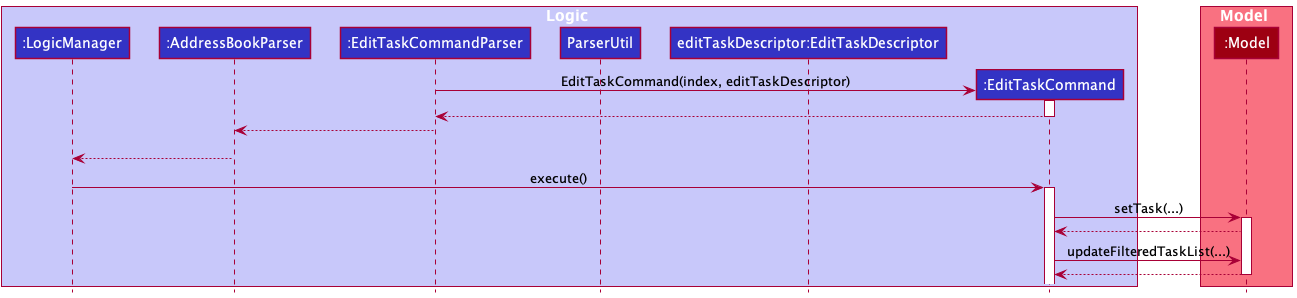

The diagram above was rendered by PlantUML. Its source (embedded in the PNG):
@startuml
!include style.puml

box Logic LOGIC_COLOR_T1
participant ":LogicManager" as LogicManager LOGIC_COLOR
participant ":AddressBookParser" as AddressBookParser LOGIC_COLOR
participant ":EditTaskCommandParser" as EditTaskCommandParser LOGIC_COLOR
participant "ParserUtil" as ParserUtil LOGIC_COLOR
participant "editTaskDescriptor:EditTaskDescriptor" as EditTaskDescriptor LOGIC_COLOR
participant ":EditTaskCommand" as EditTaskCommand LOGIC_COLOR
'participant ":CommandResult" as CommandResult LOGIC_COLOR
end box

box Model MODEL_COLOR_T1
participant ":Model" as Model MODEL_COLOR
end box
'
' -> LogicManager : parseCommand("updatet ...")
'activate LogicManager
'
'LogicManager -> AddressBookParser : parseCommand("updatet ...")
'activate AddressBookParser
'
'create EditTaskCommandParser
'AddressBookParser -> EditTaskCommandParser : EditTaskCommandParser()
'activate EditTaskCommandParser
'
'EditTaskCommandParser --> AddressBookParser
'deactivate EditTaskCommandParser
'
'AddressBookParser -> EditTaskCommandParser : parse(...)
'activate EditTaskCommandParser
'
'EditTaskCommandParser -> ParserUtil : parseIndex(...)
'activate ParserUtil
'
'ParserUtil -> EditTaskCommandParser : index
'deactivate ParserUtil
'
'create EditTaskDescriptor
'EditTaskCommandParser -> EditTaskDescriptor : EditTaskDescriptor()
'activate EditTaskDescriptor
'
'EditTaskDescriptor --> EditTaskCommandParser
'deactivate EditTaskDescriptor
'
'opt Task name present
'    EditTaskCommandParser -> EditTaskDescriptor : setName(...)
'    activate EditTaskDescriptor
'    EditTaskDescriptor --> EditTaskCommandParser
'    deactivate EditTaskDescriptor
'end
'
'opt DateTime present
'    EditTaskCommandParser -> EditTaskDescriptor : setDate(...)
'    activate EditTaskDescriptor
'    EditTaskDescriptor --> EditTaskCommandParser
'    deactivate EditTaskDescriptor
'end
'
'opt Tags present
'EditTaskCommandParser -> ParserUtil : parseTags(...)
'activate ParserUtil
'ParserUtil -> EditTaskCommandParser : Tags
'deactivate ParserUtil
'EditTaskCommandParser -> EditTaskDescriptor : setTags(...)
'activate EditTaskDescriptor
'EditTaskDescriptor --> EditTaskCommandParser
'deactivate EditTaskDescriptor
'end
'
create EditTaskCommand
EditTaskCommandParser -> EditTaskCommand : EditTaskCommand(index, editTaskDescriptor)
activate EditTaskCommand

EditTaskCommand --> EditTaskCommandParser
deactivate EditTaskCommand

EditTaskCommandParser --> AddressBookParser
deactivate EditTaskCommandParser
'Hidden arrow to position the destroy marker below the end of the activation bar.
EditTaskCommandParser -[hidden]-> AddressBookParser
'destroy EditTaskCommandParser

AddressBookParser --> LogicManager
deactivate AddressBookParser

LogicManager -> EditTaskCommand : execute()
activate EditTaskCommand

EditTaskCommand -> Model : setTask(...)
activate Model

Model --> EditTaskCommand
EditTaskCommand -> Model : updateFilteredTaskList(...)
Model --> EditTaskCommand
deactivate Model

'create CommandResult
'EditTaskCommand -> CommandResult : CommandResult(...)
'activate CommandResult

'CommandResult --> EditTaskCommand
'deactivate CommandResult

'EditTaskCommand --> LogicManager : result
'deactivate EditTaskCommand
'
'[<--LogicManager
'deactivate LogicManager
@enduml